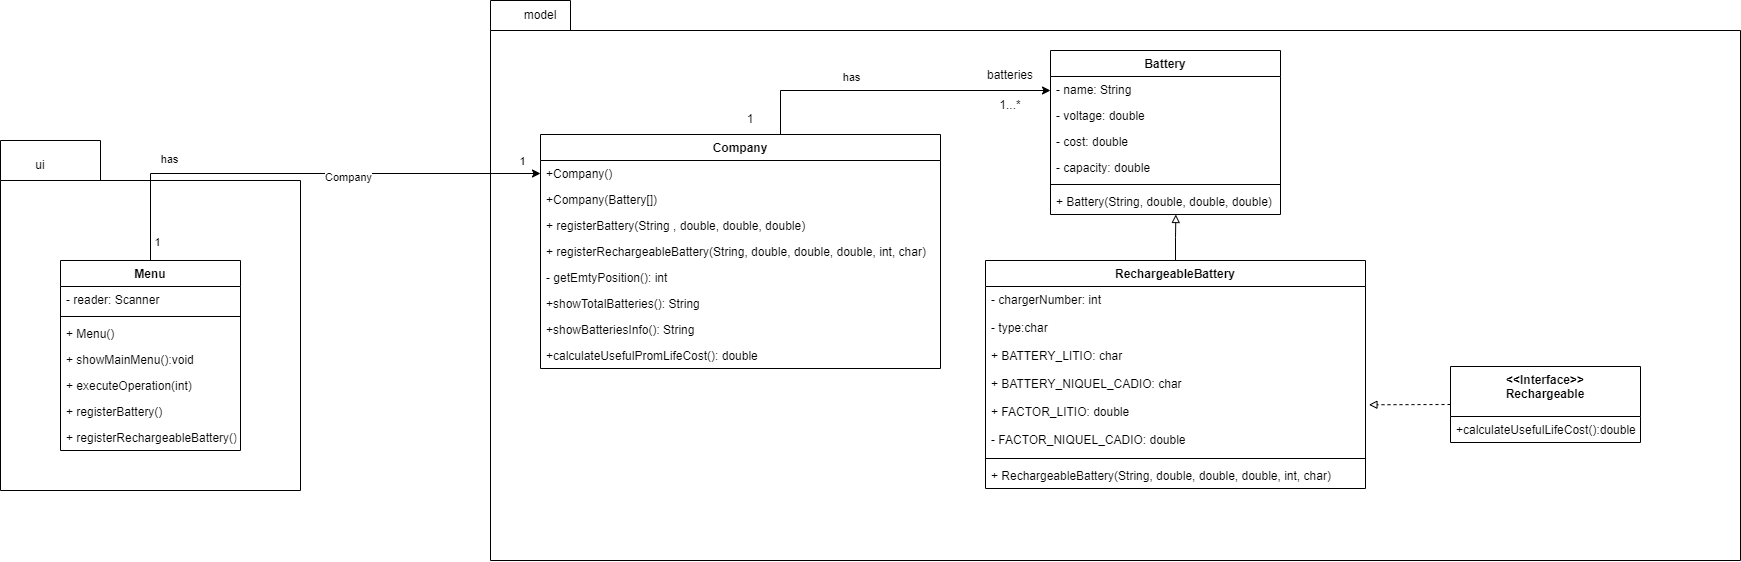

The diagram above was exported from draw.io. Its source (the exported page's mxGraphModel, read from the mxfile embedded in the PNG):
<mxGraphModel dx="2858" dy="1306" grid="1" gridSize="10" guides="1" tooltips="1" connect="1" arrows="1" fold="1" page="1" pageScale="1" pageWidth="827" pageHeight="1169" math="0" shadow="0">
  <root>
    <mxCell id="WIyWlLk6GJQsqaUBKTNV-0" />
    <mxCell id="WIyWlLk6GJQsqaUBKTNV-1" parent="WIyWlLk6GJQsqaUBKTNV-0" />
    <mxCell id="KFI_tv-5zw9wPE4CrSgS-22" value="" style="shape=folder;fontStyle=1;spacingTop=10;tabWidth=100;tabHeight=40;tabPosition=left;html=1;" parent="WIyWlLk6GJQsqaUBKTNV-1" vertex="1">
      <mxGeometry x="-460" y="160" width="300" height="350" as="geometry" />
    </mxCell>
    <mxCell id="jB546RNpSq8ED-jLLwOU-40" value="" style="shape=folder;fontStyle=1;spacingTop=10;tabWidth=80;tabHeight=30;tabPosition=left;html=1;" parent="WIyWlLk6GJQsqaUBKTNV-1" vertex="1">
      <mxGeometry x="30" y="20" width="1250" height="560" as="geometry" />
    </mxCell>
    <mxCell id="jB546RNpSq8ED-jLLwOU-0" value="Battery" style="swimlane;fontStyle=1;align=center;verticalAlign=top;childLayout=stackLayout;horizontal=1;startSize=26;horizontalStack=0;resizeParent=1;resizeParentMax=0;resizeLast=0;collapsible=1;marginBottom=0;" parent="WIyWlLk6GJQsqaUBKTNV-1" vertex="1">
      <mxGeometry x="590" y="70" width="230" height="164" as="geometry" />
    </mxCell>
    <mxCell id="FKiozMZ1DX3AK9-L08KK-1" value="- name: String" style="text;strokeColor=none;fillColor=none;align=left;verticalAlign=top;spacingLeft=4;spacingRight=4;overflow=hidden;rotatable=0;points=[[0,0.5],[1,0.5]];portConstraint=eastwest;" parent="jB546RNpSq8ED-jLLwOU-0" vertex="1">
      <mxGeometry y="26" width="230" height="26" as="geometry" />
    </mxCell>
    <mxCell id="jB546RNpSq8ED-jLLwOU-31" value="- voltage: double" style="text;strokeColor=none;fillColor=none;align=left;verticalAlign=top;spacingLeft=4;spacingRight=4;overflow=hidden;rotatable=0;points=[[0,0.5],[1,0.5]];portConstraint=eastwest;" parent="jB546RNpSq8ED-jLLwOU-0" vertex="1">
      <mxGeometry y="52" width="230" height="26" as="geometry" />
    </mxCell>
    <mxCell id="jB546RNpSq8ED-jLLwOU-33" value="- cost: double" style="text;strokeColor=none;fillColor=none;align=left;verticalAlign=top;spacingLeft=4;spacingRight=4;overflow=hidden;rotatable=0;points=[[0,0.5],[1,0.5]];portConstraint=eastwest;" parent="jB546RNpSq8ED-jLLwOU-0" vertex="1">
      <mxGeometry y="78" width="230" height="26" as="geometry" />
    </mxCell>
    <mxCell id="jB546RNpSq8ED-jLLwOU-32" value="- capacity: double" style="text;strokeColor=none;fillColor=none;align=left;verticalAlign=top;spacingLeft=4;spacingRight=4;overflow=hidden;rotatable=0;points=[[0,0.5],[1,0.5]];portConstraint=eastwest;" parent="jB546RNpSq8ED-jLLwOU-0" vertex="1">
      <mxGeometry y="104" width="230" height="26" as="geometry" />
    </mxCell>
    <mxCell id="jB546RNpSq8ED-jLLwOU-2" value="" style="line;strokeWidth=1;fillColor=none;align=left;verticalAlign=middle;spacingTop=-1;spacingLeft=3;spacingRight=3;rotatable=0;labelPosition=right;points=[];portConstraint=eastwest;" parent="jB546RNpSq8ED-jLLwOU-0" vertex="1">
      <mxGeometry y="130" width="230" height="8" as="geometry" />
    </mxCell>
    <mxCell id="jB546RNpSq8ED-jLLwOU-3" value="+ Battery(String, double, double, double)" style="text;strokeColor=none;fillColor=none;align=left;verticalAlign=top;spacingLeft=4;spacingRight=4;overflow=hidden;rotatable=0;points=[[0,0.5],[1,0.5]];portConstraint=eastwest;" parent="jB546RNpSq8ED-jLLwOU-0" vertex="1">
      <mxGeometry y="138" width="230" height="26" as="geometry" />
    </mxCell>
    <mxCell id="jB546RNpSq8ED-jLLwOU-34" style="edgeStyle=orthogonalEdgeStyle;rounded=0;orthogonalLoop=1;jettySize=auto;html=1;entryX=0.545;entryY=1;entryDx=0;entryDy=0;entryPerimeter=0;endArrow=block;endFill=0;" parent="WIyWlLk6GJQsqaUBKTNV-1" source="jB546RNpSq8ED-jLLwOU-4" target="jB546RNpSq8ED-jLLwOU-3" edge="1">
      <mxGeometry relative="1" as="geometry" />
    </mxCell>
    <mxCell id="jB546RNpSq8ED-jLLwOU-4" value="RechargeableBattery" style="swimlane;fontStyle=1;align=center;verticalAlign=top;childLayout=stackLayout;horizontal=1;startSize=26;horizontalStack=0;resizeParent=1;resizeParentMax=0;resizeLast=0;collapsible=1;marginBottom=0;" parent="WIyWlLk6GJQsqaUBKTNV-1" vertex="1">
      <mxGeometry x="525" y="280" width="380" height="228" as="geometry" />
    </mxCell>
    <mxCell id="DtN0uBRT2MwoJzm13rNV-0" value="- chargerNumber: int " style="text;strokeColor=none;fillColor=none;align=left;verticalAlign=top;spacingLeft=4;spacingRight=4;overflow=hidden;rotatable=0;points=[[0,0.5],[1,0.5]];portConstraint=eastwest;" vertex="1" parent="jB546RNpSq8ED-jLLwOU-4">
      <mxGeometry y="26" width="380" height="28" as="geometry" />
    </mxCell>
    <mxCell id="jB546RNpSq8ED-jLLwOU-5" value="- type:char" style="text;strokeColor=none;fillColor=none;align=left;verticalAlign=top;spacingLeft=4;spacingRight=4;overflow=hidden;rotatable=0;points=[[0,0.5],[1,0.5]];portConstraint=eastwest;" parent="jB546RNpSq8ED-jLLwOU-4" vertex="1">
      <mxGeometry y="54" width="380" height="28" as="geometry" />
    </mxCell>
    <mxCell id="DtN0uBRT2MwoJzm13rNV-11" value="+ BATTERY_LITIO: char" style="text;strokeColor=none;fillColor=none;align=left;verticalAlign=top;spacingLeft=4;spacingRight=4;overflow=hidden;rotatable=0;points=[[0,0.5],[1,0.5]];portConstraint=eastwest;" vertex="1" parent="jB546RNpSq8ED-jLLwOU-4">
      <mxGeometry y="82" width="380" height="28" as="geometry" />
    </mxCell>
    <mxCell id="DtN0uBRT2MwoJzm13rNV-9" value="+ BATTERY_NIQUEL_CADIO: char" style="text;strokeColor=none;fillColor=none;align=left;verticalAlign=top;spacingLeft=4;spacingRight=4;overflow=hidden;rotatable=0;points=[[0,0.5],[1,0.5]];portConstraint=eastwest;" vertex="1" parent="jB546RNpSq8ED-jLLwOU-4">
      <mxGeometry y="110" width="380" height="28" as="geometry" />
    </mxCell>
    <mxCell id="DtN0uBRT2MwoJzm13rNV-12" value="+ FACTOR_LITIO: double" style="text;strokeColor=none;fillColor=none;align=left;verticalAlign=top;spacingLeft=4;spacingRight=4;overflow=hidden;rotatable=0;points=[[0,0.5],[1,0.5]];portConstraint=eastwest;" vertex="1" parent="jB546RNpSq8ED-jLLwOU-4">
      <mxGeometry y="138" width="380" height="28" as="geometry" />
    </mxCell>
    <mxCell id="DtN0uBRT2MwoJzm13rNV-10" value="- FACTOR_NIQUEL_CADIO: double" style="text;strokeColor=none;fillColor=none;align=left;verticalAlign=top;spacingLeft=4;spacingRight=4;overflow=hidden;rotatable=0;points=[[0,0.5],[1,0.5]];portConstraint=eastwest;" vertex="1" parent="jB546RNpSq8ED-jLLwOU-4">
      <mxGeometry y="166" width="380" height="28" as="geometry" />
    </mxCell>
    <mxCell id="jB546RNpSq8ED-jLLwOU-6" value="" style="line;strokeWidth=1;fillColor=none;align=left;verticalAlign=middle;spacingTop=-1;spacingLeft=3;spacingRight=3;rotatable=0;labelPosition=right;points=[];portConstraint=eastwest;" parent="jB546RNpSq8ED-jLLwOU-4" vertex="1">
      <mxGeometry y="194" width="380" height="8" as="geometry" />
    </mxCell>
    <mxCell id="jB546RNpSq8ED-jLLwOU-7" value="+ RechargeableBattery(String, double, double, double, int, char)" style="text;strokeColor=none;fillColor=none;align=left;verticalAlign=top;spacingLeft=4;spacingRight=4;overflow=hidden;rotatable=0;points=[[0,0.5],[1,0.5]];portConstraint=eastwest;" parent="jB546RNpSq8ED-jLLwOU-4" vertex="1">
      <mxGeometry y="202" width="380" height="26" as="geometry" />
    </mxCell>
    <mxCell id="jB546RNpSq8ED-jLLwOU-9" value="&lt;&lt;Interface&gt;&gt;&#10;Rechargeable" style="swimlane;fontStyle=1;align=center;verticalAlign=top;childLayout=stackLayout;horizontal=1;startSize=50;horizontalStack=0;resizeParent=1;resizeParentMax=0;resizeLast=0;collapsible=1;marginBottom=0;" parent="WIyWlLk6GJQsqaUBKTNV-1" vertex="1">
      <mxGeometry x="990" y="386" width="190" height="76" as="geometry" />
    </mxCell>
    <mxCell id="jB546RNpSq8ED-jLLwOU-12" value="+calculateUsefulLifeCost():double" style="text;strokeColor=none;fillColor=none;align=left;verticalAlign=top;spacingLeft=4;spacingRight=4;overflow=hidden;rotatable=0;points=[[0,0.5],[1,0.5]];portConstraint=eastwest;" parent="jB546RNpSq8ED-jLLwOU-9" vertex="1">
      <mxGeometry y="50" width="190" height="26" as="geometry" />
    </mxCell>
    <mxCell id="jB546RNpSq8ED-jLLwOU-22" style="edgeStyle=orthogonalEdgeStyle;rounded=0;orthogonalLoop=1;jettySize=auto;html=1;entryX=0;entryY=0.5;entryDx=0;entryDy=0;" parent="WIyWlLk6GJQsqaUBKTNV-1" source="jB546RNpSq8ED-jLLwOU-13" target="FKiozMZ1DX3AK9-L08KK-1" edge="1">
      <mxGeometry relative="1" as="geometry">
        <mxPoint x="520" y="109" as="targetPoint" />
        <Array as="points">
          <mxPoint x="320" y="110" />
        </Array>
      </mxGeometry>
    </mxCell>
    <mxCell id="0pW0i8vypaOFYtvn54Q8-14" value="has" style="edgeLabel;html=1;align=center;verticalAlign=middle;resizable=0;points=[];" parent="jB546RNpSq8ED-jLLwOU-22" connectable="0" vertex="1">
      <mxGeometry x="-0.277" y="2" relative="1" as="geometry">
        <mxPoint y="-12" as="offset" />
      </mxGeometry>
    </mxCell>
    <mxCell id="jB546RNpSq8ED-jLLwOU-13" value="Company" style="swimlane;fontStyle=1;align=center;verticalAlign=top;childLayout=stackLayout;horizontal=1;startSize=26;horizontalStack=0;resizeParent=1;resizeParentMax=0;resizeLast=0;collapsible=1;marginBottom=0;" parent="WIyWlLk6GJQsqaUBKTNV-1" vertex="1">
      <mxGeometry x="80" y="154" width="400" height="234" as="geometry" />
    </mxCell>
    <mxCell id="jB546RNpSq8ED-jLLwOU-16" value="+Company()" style="text;strokeColor=none;fillColor=none;align=left;verticalAlign=top;spacingLeft=4;spacingRight=4;overflow=hidden;rotatable=0;points=[[0,0.5],[1,0.5]];portConstraint=eastwest;" parent="jB546RNpSq8ED-jLLwOU-13" vertex="1">
      <mxGeometry y="26" width="400" height="26" as="geometry" />
    </mxCell>
    <mxCell id="DtN0uBRT2MwoJzm13rNV-8" value="+Company(Battery[])" style="text;strokeColor=none;fillColor=none;align=left;verticalAlign=top;spacingLeft=4;spacingRight=4;overflow=hidden;rotatable=0;points=[[0,0.5],[1,0.5]];portConstraint=eastwest;" vertex="1" parent="jB546RNpSq8ED-jLLwOU-13">
      <mxGeometry y="52" width="400" height="26" as="geometry" />
    </mxCell>
    <mxCell id="KFI_tv-5zw9wPE4CrSgS-1" value="+ registerBattery(String , double, double, double)" style="text;strokeColor=none;fillColor=none;align=left;verticalAlign=top;spacingLeft=4;spacingRight=4;overflow=hidden;rotatable=0;points=[[0,0.5],[1,0.5]];portConstraint=eastwest;" parent="jB546RNpSq8ED-jLLwOU-13" vertex="1">
      <mxGeometry y="78" width="400" height="26" as="geometry" />
    </mxCell>
    <mxCell id="KFI_tv-5zw9wPE4CrSgS-2" value="+ registerRechargeableBattery(String, double, double, double, int, char) " style="text;strokeColor=none;fillColor=none;align=left;verticalAlign=top;spacingLeft=4;spacingRight=4;overflow=hidden;rotatable=0;points=[[0,0.5],[1,0.5]];portConstraint=eastwest;" parent="jB546RNpSq8ED-jLLwOU-13" vertex="1">
      <mxGeometry y="104" width="400" height="26" as="geometry" />
    </mxCell>
    <mxCell id="KFI_tv-5zw9wPE4CrSgS-3" value="- getEmtyPosition(): int " style="text;strokeColor=none;fillColor=none;align=left;verticalAlign=top;spacingLeft=4;spacingRight=4;overflow=hidden;rotatable=0;points=[[0,0.5],[1,0.5]];portConstraint=eastwest;" parent="jB546RNpSq8ED-jLLwOU-13" vertex="1">
      <mxGeometry y="130" width="400" height="26" as="geometry" />
    </mxCell>
    <mxCell id="KFI_tv-5zw9wPE4CrSgS-4" value="+showTotalBatteries(): String" style="text;strokeColor=none;fillColor=none;align=left;verticalAlign=top;spacingLeft=4;spacingRight=4;overflow=hidden;rotatable=0;points=[[0,0.5],[1,0.5]];portConstraint=eastwest;" parent="jB546RNpSq8ED-jLLwOU-13" vertex="1">
      <mxGeometry y="156" width="400" height="26" as="geometry" />
    </mxCell>
    <mxCell id="KFI_tv-5zw9wPE4CrSgS-5" value="+showBatteriesInfo(): String" style="text;strokeColor=none;fillColor=none;align=left;verticalAlign=top;spacingLeft=4;spacingRight=4;overflow=hidden;rotatable=0;points=[[0,0.5],[1,0.5]];portConstraint=eastwest;" parent="jB546RNpSq8ED-jLLwOU-13" vertex="1">
      <mxGeometry y="182" width="400" height="26" as="geometry" />
    </mxCell>
    <mxCell id="KFI_tv-5zw9wPE4CrSgS-6" value="+calculateUsefulPromLifeCost(): double" style="text;strokeColor=none;fillColor=none;align=left;verticalAlign=top;spacingLeft=4;spacingRight=4;overflow=hidden;rotatable=0;points=[[0,0.5],[1,0.5]];portConstraint=eastwest;" parent="jB546RNpSq8ED-jLLwOU-13" vertex="1">
      <mxGeometry y="208" width="400" height="26" as="geometry" />
    </mxCell>
    <mxCell id="0pW0i8vypaOFYtvn54Q8-15" style="edgeStyle=orthogonalEdgeStyle;rounded=0;orthogonalLoop=1;jettySize=auto;html=1;entryX=0;entryY=0.5;entryDx=0;entryDy=0;" parent="WIyWlLk6GJQsqaUBKTNV-1" source="jB546RNpSq8ED-jLLwOU-17" target="jB546RNpSq8ED-jLLwOU-16" edge="1">
      <mxGeometry relative="1" as="geometry">
        <mxPoint x="50" y="245" as="targetPoint" />
      </mxGeometry>
    </mxCell>
    <mxCell id="0pW0i8vypaOFYtvn54Q8-16" value="1" style="edgeLabel;html=1;align=center;verticalAlign=middle;resizable=0;points=[];" parent="0pW0i8vypaOFYtvn54Q8-15" connectable="0" vertex="1">
      <mxGeometry x="0.9209" y="-1" relative="1" as="geometry">
        <mxPoint y="-14" as="offset" />
      </mxGeometry>
    </mxCell>
    <mxCell id="DtN0uBRT2MwoJzm13rNV-2" value="has" style="edgeLabel;html=1;align=center;verticalAlign=middle;resizable=0;points=[];" vertex="1" connectable="0" parent="0pW0i8vypaOFYtvn54Q8-15">
      <mxGeometry x="0.1624" y="-1" relative="1" as="geometry">
        <mxPoint x="-172" y="-16" as="offset" />
      </mxGeometry>
    </mxCell>
    <mxCell id="DtN0uBRT2MwoJzm13rNV-3" value="Company" style="edgeLabel;html=1;align=center;verticalAlign=middle;resizable=0;points=[];" vertex="1" connectable="0" parent="0pW0i8vypaOFYtvn54Q8-15">
      <mxGeometry x="0.1341" y="-3" relative="1" as="geometry">
        <mxPoint x="14" as="offset" />
      </mxGeometry>
    </mxCell>
    <mxCell id="jB546RNpSq8ED-jLLwOU-17" value="Menu" style="swimlane;fontStyle=1;align=center;verticalAlign=top;childLayout=stackLayout;horizontal=1;startSize=26;horizontalStack=0;resizeParent=1;resizeParentMax=0;resizeLast=0;collapsible=1;marginBottom=0;" parent="WIyWlLk6GJQsqaUBKTNV-1" vertex="1">
      <mxGeometry x="-400" y="280" width="180" height="190" as="geometry" />
    </mxCell>
    <mxCell id="jB546RNpSq8ED-jLLwOU-18" value="- reader: Scanner" style="text;strokeColor=none;fillColor=none;align=left;verticalAlign=top;spacingLeft=4;spacingRight=4;overflow=hidden;rotatable=0;points=[[0,0.5],[1,0.5]];portConstraint=eastwest;" parent="jB546RNpSq8ED-jLLwOU-17" vertex="1">
      <mxGeometry y="26" width="180" height="26" as="geometry" />
    </mxCell>
    <mxCell id="jB546RNpSq8ED-jLLwOU-19" value="" style="line;strokeWidth=1;fillColor=none;align=left;verticalAlign=middle;spacingTop=-1;spacingLeft=3;spacingRight=3;rotatable=0;labelPosition=right;points=[];portConstraint=eastwest;" parent="jB546RNpSq8ED-jLLwOU-17" vertex="1">
      <mxGeometry y="52" width="180" height="8" as="geometry" />
    </mxCell>
    <mxCell id="jB546RNpSq8ED-jLLwOU-20" value="+ Menu()" style="text;strokeColor=none;fillColor=none;align=left;verticalAlign=top;spacingLeft=4;spacingRight=4;overflow=hidden;rotatable=0;points=[[0,0.5],[1,0.5]];portConstraint=eastwest;" parent="jB546RNpSq8ED-jLLwOU-17" vertex="1">
      <mxGeometry y="60" width="180" height="26" as="geometry" />
    </mxCell>
    <mxCell id="KFI_tv-5zw9wPE4CrSgS-8" value="+ showMainMenu():void" style="text;strokeColor=none;fillColor=none;align=left;verticalAlign=top;spacingLeft=4;spacingRight=4;overflow=hidden;rotatable=0;points=[[0,0.5],[1,0.5]];portConstraint=eastwest;" parent="jB546RNpSq8ED-jLLwOU-17" vertex="1">
      <mxGeometry y="86" width="180" height="26" as="geometry" />
    </mxCell>
    <mxCell id="KFI_tv-5zw9wPE4CrSgS-9" value="+ executeOperation(int)" style="text;strokeColor=none;fillColor=none;align=left;verticalAlign=top;spacingLeft=4;spacingRight=4;overflow=hidden;rotatable=0;points=[[0,0.5],[1,0.5]];portConstraint=eastwest;" parent="jB546RNpSq8ED-jLLwOU-17" vertex="1">
      <mxGeometry y="112" width="180" height="26" as="geometry" />
    </mxCell>
    <mxCell id="KFI_tv-5zw9wPE4CrSgS-10" value="+ registerBattery()" style="text;strokeColor=none;fillColor=none;align=left;verticalAlign=top;spacingLeft=4;spacingRight=4;overflow=hidden;rotatable=0;points=[[0,0.5],[1,0.5]];portConstraint=eastwest;" parent="jB546RNpSq8ED-jLLwOU-17" vertex="1">
      <mxGeometry y="138" width="180" height="26" as="geometry" />
    </mxCell>
    <mxCell id="KFI_tv-5zw9wPE4CrSgS-11" value="+ registerRechargeableBattery()" style="text;strokeColor=none;fillColor=none;align=left;verticalAlign=top;spacingLeft=4;spacingRight=4;overflow=hidden;rotatable=0;points=[[0,0.5],[1,0.5]];portConstraint=eastwest;" parent="jB546RNpSq8ED-jLLwOU-17" vertex="1">
      <mxGeometry y="164" width="180" height="26" as="geometry" />
    </mxCell>
    <mxCell id="jB546RNpSq8ED-jLLwOU-27" value="batteries" style="text;html=1;strokeColor=none;fillColor=none;align=center;verticalAlign=middle;whiteSpace=wrap;rounded=0;" parent="WIyWlLk6GJQsqaUBKTNV-1" vertex="1">
      <mxGeometry x="520" y="80" width="60" height="30" as="geometry" />
    </mxCell>
    <mxCell id="jB546RNpSq8ED-jLLwOU-41" value="model" style="text;html=1;strokeColor=none;fillColor=none;align=center;verticalAlign=middle;whiteSpace=wrap;rounded=0;" parent="WIyWlLk6GJQsqaUBKTNV-1" vertex="1">
      <mxGeometry x="50" y="20" width="60" height="30" as="geometry" />
    </mxCell>
    <mxCell id="KFI_tv-5zw9wPE4CrSgS-23" value="ui" style="text;html=1;strokeColor=none;fillColor=none;align=center;verticalAlign=middle;whiteSpace=wrap;rounded=0;" parent="WIyWlLk6GJQsqaUBKTNV-1" vertex="1">
      <mxGeometry x="-450" y="170" width="60" height="30" as="geometry" />
    </mxCell>
    <mxCell id="0pW0i8vypaOFYtvn54Q8-1" value="1" style="text;html=1;strokeColor=none;fillColor=none;align=center;verticalAlign=middle;whiteSpace=wrap;rounded=0;" parent="WIyWlLk6GJQsqaUBKTNV-1" vertex="1">
      <mxGeometry x="260" y="124" width="60" height="30" as="geometry" />
    </mxCell>
    <mxCell id="0pW0i8vypaOFYtvn54Q8-2" value="1...*" style="text;html=1;strokeColor=none;fillColor=none;align=center;verticalAlign=middle;whiteSpace=wrap;rounded=0;" parent="WIyWlLk6GJQsqaUBKTNV-1" vertex="1">
      <mxGeometry x="520" y="110" width="60" height="30" as="geometry" />
    </mxCell>
    <mxCell id="DtN0uBRT2MwoJzm13rNV-4" value="1" style="edgeLabel;html=1;align=center;verticalAlign=middle;resizable=0;points=[];" connectable="0" vertex="1" parent="WIyWlLk6GJQsqaUBKTNV-1">
      <mxGeometry x="-120" y="220" as="geometry">
        <mxPoint x="-184" y="41" as="offset" />
      </mxGeometry>
    </mxCell>
    <mxCell id="DtN0uBRT2MwoJzm13rNV-14" value="" style="endArrow=block;html=1;rounded=0;exitX=0;exitY=0.5;exitDx=0;exitDy=0;entryX=1.009;entryY=0.224;entryDx=0;entryDy=0;entryPerimeter=0;endFill=0;dashed=1;" edge="1" parent="WIyWlLk6GJQsqaUBKTNV-1" source="jB546RNpSq8ED-jLLwOU-9" target="DtN0uBRT2MwoJzm13rNV-12">
      <mxGeometry width="50" height="50" relative="1" as="geometry">
        <mxPoint x="910" y="388" as="sourcePoint" />
        <mxPoint x="900" y="426" as="targetPoint" />
      </mxGeometry>
    </mxCell>
  </root>
</mxGraphModel>